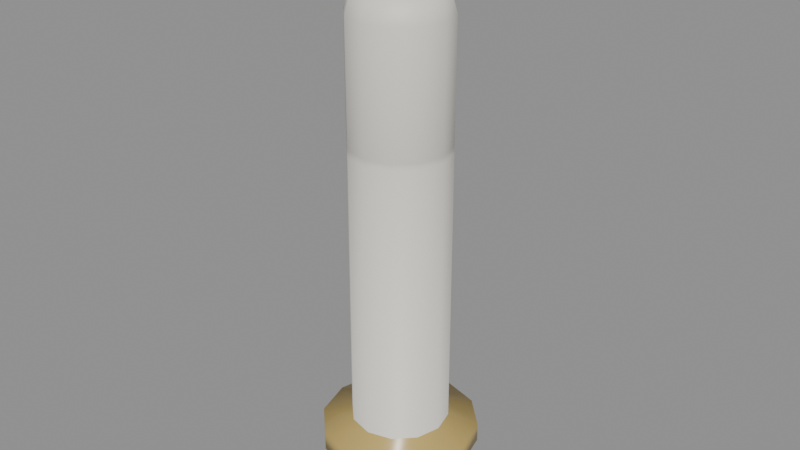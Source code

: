 # Source: candle.blend  (saved by Blender 4.0.36; exported with 4.5.12 LTS)
import bpy
from mathutils import Matrix  # noqa: F401  (used for matrix-valued properties, if any)

bpy.ops.wm.read_factory_settings(use_empty=True)
scene = bpy.context.scene
scene.name = 'Scene'

# ---- materials (node trees are filled in below, after node groups)
mat_prop_candle_paper = bpy.data.materials.new('Prop_candle_paper')
mat_prop_candle_paper.use_transparent_shadow = False
mat_prop_candle_paper.diffuse_color = (0.8, 0.775, 0.7, 1.0)
mat_prop_candle_ink = bpy.data.materials.new('Prop_candle_ink')
mat_prop_candle_ink.use_transparent_shadow = False
mat_prop_candle_ink.diffuse_color = (0.03, 0.035, 0.045, 1.0)
mat_prop_candle_brass = bpy.data.materials.new('Prop_candle_brass')
mat_prop_candle_brass.use_transparent_shadow = False
mat_prop_candle_brass.diffuse_color = (0.52, 0.38, 0.12, 1.0)

# ---- material node trees
mat_prop_candle_paper.use_nodes = True; mat_prop_candle_paper.node_tree.nodes.clear()
_N = mat_prop_candle_paper.node_tree.nodes; _L = mat_prop_candle_paper.node_tree.links
n0 = _N.new('ShaderNodeBsdfPrincipled'); n0.name = 'Principled BSDF'; n0.location = (10, 300)
n0.inputs[0].default_value = (0.8, 0.775, 0.7, 1.0)
n0.inputs[2].default_value = 0.55
n0.inputs[3].default_value = 1.45
n1 = _N.new('ShaderNodeOutputMaterial'); n1.name = 'Material Output'; n1.location = (300, 300)
_L.new(n0.outputs[0], n1.inputs[0])
n1.is_active_output = True
mat_prop_candle_ink.use_nodes = True; mat_prop_candle_ink.node_tree.nodes.clear()
_N = mat_prop_candle_ink.node_tree.nodes; _L = mat_prop_candle_ink.node_tree.links
n0 = _N.new('ShaderNodeBsdfPrincipled'); n0.name = 'Principled BSDF'; n0.location = (10, 300)
n0.inputs[0].default_value = (0.03, 0.035, 0.045, 1.0)
n0.inputs[2].default_value = 0.75
n0.inputs[3].default_value = 1.45
n1 = _N.new('ShaderNodeOutputMaterial'); n1.name = 'Material Output'; n1.location = (300, 300)
_L.new(n0.outputs[0], n1.inputs[0])
n1.is_active_output = True
mat_prop_candle_brass.use_nodes = True; mat_prop_candle_brass.node_tree.nodes.clear()
_N = mat_prop_candle_brass.node_tree.nodes; _L = mat_prop_candle_brass.node_tree.links
n0 = _N.new('ShaderNodeBsdfPrincipled'); n0.name = 'Principled BSDF'; n0.location = (10, 300)
n0.inputs[0].default_value = (0.52, 0.38, 0.12, 1.0)
n0.inputs[2].default_value = 0.3
n0.inputs[3].default_value = 1.45
n1 = _N.new('ShaderNodeOutputMaterial'); n1.name = 'Material Output'; n1.location = (300, 300)
_L.new(n0.outputs[0], n1.inputs[0])
n1.is_active_output = True

# ---- meshes
me_candle_mesh = bpy.data.meshes.new('candle_Mesh')
me_candle_mesh.from_pydata([(0.0, 0.0, -0.0735), (0.025, 0.0, -0.075), (0.02165, 0.0125, -0.075), (0.0125, 0.02165, -0.075), (1.531e-18, 0.025, -0.075), (-0.0125, 0.02165, -0.075), (-0.02165, 0.0125, -0.075), (-0.025, 3.062e-18, -0.075), (-0.02165, -0.0125, -0.075), (-0.0125, -0.02165, -0.075), (-4.592e-18, -0.025, -0.075), (0.0125, -0.02165, -0.075), (0.02165, -0.0125, -0.075), (0.025, 0.0, -0.069), (0.02165, 0.0125, -0.069), (0.0125, 0.02165, -0.069), (1.531e-18, 0.025, -0.069), (-0.0125, 0.02165, -0.069), (-0.02165, 0.0125, -0.069), (-0.025, 3.062e-18, -0.069), (-0.02165, -0.0125, -0.069), (-0.0125, -0.02165, -0.069), (-4.592e-18, -0.025, -0.069), (0.0125, -0.02165, -0.069), (0.02165, -0.0125, -0.069), (0.0155, 0.0, -0.066), (0.01342, 0.00775, -0.066), (0.00775, 0.01342, -0.066), (9.491e-19, 0.0155, -0.066), (-0.00775, 0.01342, -0.066), (-0.01342, 0.00775, -0.066), (-0.0155, 1.898e-18, -0.066), (-0.01342, -0.00775, -0.066), (-0.00775, -0.01342, -0.066), (-2.847e-18, -0.0155, -0.066), (0.00775, -0.01342, -0.066), (0.01342, -0.00775, -0.066), (0.0155, 0.0, 0.024), (0.01342, 0.00775, 0.024), (0.00775, 0.01342, 0.024), (9.491e-19, 0.0155, 0.024), (-0.00775, 0.01342, 0.024), (-0.01342, 0.00775, 0.024), (-0.0155, 1.898e-18, 0.024), (-0.01342, -0.00775, 0.024), (-0.00775, -0.01342, 0.024), (-2.847e-18, -0.0155, 0.024), (0.00775, -0.01342, 0.024), (0.01342, -0.00775, 0.024), (0.0152, 0.0, 0.025), (0.01316, 0.0076, 0.025), (0.0076, 0.01316, 0.025), (9.307e-19, 0.0152, 0.025), (-0.0076, 0.01316, 0.025), (-0.01316, 0.0076, 0.025), (-0.0152, 1.861e-18, 0.025), (-0.01316, -0.0076, 0.025), (-0.0076, -0.01316, 0.025), (-2.792e-18, -0.0152, 0.025), (0.0076, -0.01316, 0.025), (0.01316, -0.0076, 0.025), (0.0155, 0.0, 0.026), (0.01342, 0.00775, 0.026), (0.00775, 0.01342, 0.026), (9.491e-19, 0.0155, 0.026), (-0.00775, 0.01342, 0.026), (-0.01342, 0.00775, 0.026), (-0.0155, 1.898e-18, 0.026), (-0.01342, -0.00775, 0.026), (-0.00775, -0.01342, 0.026), (-2.847e-18, -0.0155, 0.026), (0.00775, -0.01342, 0.026), (0.01342, -0.00775, 0.026), (0.0155, 0.0, 0.064), (0.01342, 0.00775, 0.064), (0.00775, 0.01342, 0.064), (9.491e-19, 0.0155, 0.064), (-0.00775, 0.01342, 0.064), (-0.01342, 0.00775, 0.064), (-0.0155, 1.898e-18, 0.064), (-0.01342, -0.00775, 0.064), (-0.00775, -0.01342, 0.064), (-2.847e-18, -0.0155, 0.064), (0.00775, -0.01342, 0.064), (0.01342, -0.00775, 0.064), (0.0135, 0.0, 0.0712), (0.01169, 0.00675, 0.0712), (0.00675, 0.01169, 0.0712), (8.266e-19, 0.0135, 0.0712), (-0.00675, 0.01169, 0.0712), (-0.01169, 0.00675, 0.0712), (-0.0135, 1.653e-18, 0.0712), (-0.01169, -0.00675, 0.0712), (-0.00675, -0.01169, 0.0712), (-2.48e-18, -0.0135, 0.0712), (0.00675, -0.01169, 0.0712), (0.01169, -0.00675, 0.0712), (0.0016, 0.0, 0.072), (0.001386, 0.0008, 0.072), (0.0008, 0.001386, 0.072), (9.797e-20, 0.0016, 0.072), (-0.0008, 0.001386, 0.072), (-0.001386, 0.0008, 0.072), (-0.0016, 1.959e-19, 0.072), (-0.001386, -0.0008, 0.072), (-0.0008, -0.001386, 0.072), (-2.939e-19, -0.0016, 0.072), (0.0008, -0.001386, 0.072), (0.001386, -0.0008, 0.072), (0.0, 0.0, 0.075)], [], [(0, 2, 1), (0, 3, 2), (0, 4, 3), (0, 5, 4), (0, 6, 5), (0, 7, 6), (0, 8, 7), (0, 9, 8), (0, 10, 9), (0, 11, 10), (0, 12, 11), (0, 1, 12), (1, 14, 13), (2, 15, 14), (3, 16, 15), (4, 17, 16), (5, 18, 17), (6, 19, 18), (7, 20, 19), (8, 21, 20), (9, 22, 21), (10, 23, 22), (11, 24, 23), (12, 13, 24), (13, 26, 25), (14, 27, 26), (15, 28, 27), (16, 29, 28), (17, 30, 29), (18, 31, 30), (19, 32, 31), (20, 33, 32), (21, 34, 33), (22, 35, 34), (23, 36, 35), (24, 25, 36), (25, 38, 37), (26, 39, 38), (27, 40, 39), (28, 41, 40), (29, 42, 41), (30, 43, 42), (31, 44, 43), (32, 45, 44), (33, 46, 45), (34, 47, 46), (35, 48, 47), (36, 37, 48), (37, 50, 49), (38, 51, 50), (39, 52, 51), (40, 53, 52), (41, 54, 53), (42, 55, 54), (43, 56, 55), (44, 57, 56), (45, 58, 57), (46, 59, 58), (47, 60, 59), (48, 49, 60), (49, 62, 61), (50, 63, 62), (51, 64, 63), (52, 65, 64), (53, 66, 65), (54, 67, 66), (55, 68, 67), (56, 69, 68), (57, 70, 69), (58, 71, 70), (59, 72, 71), (60, 61, 72), (61, 74, 73), (62, 75, 74), (63, 76, 75), (64, 77, 76), (65, 78, 77), (66, 79, 78), (67, 80, 79), (68, 81, 80), (69, 82, 81), (70, 83, 82), (71, 84, 83), (72, 73, 84), (73, 86, 85), (74, 87, 86), (75, 88, 87), (76, 89, 88), (77, 90, 89), (78, 91, 90), (79, 92, 91), (80, 93, 92), (81, 94, 93), (82, 95, 94), (83, 96, 95), (84, 85, 96), (85, 98, 97), (86, 99, 98), (87, 100, 99), (88, 101, 100), (89, 102, 101), (90, 103, 102), (91, 104, 103), (92, 105, 104), (93, 106, 105), (94, 107, 106), (95, 108, 107), (96, 97, 108), (97, 98, 109), (98, 99, 109), (99, 100, 109), (100, 101, 109), (101, 102, 109), (102, 103, 109), (103, 104, 109), (104, 105, 109), (105, 106, 109), (106, 107, 109), (107, 108, 109), (108, 97, 109), (1, 2, 14), (2, 3, 15), (3, 4, 16), (4, 5, 17), (5, 6, 18), (6, 7, 19), (7, 8, 20), (8, 9, 21), (9, 10, 22), (10, 11, 23), (11, 12, 24), (12, 1, 13), (13, 14, 26), (14, 15, 27), (15, 16, 28), (16, 17, 29), (17, 18, 30), (18, 19, 31), (19, 20, 32), (20, 21, 33), (21, 22, 34), (22, 23, 35), (23, 24, 36), (24, 13, 25), (25, 26, 38), (26, 27, 39), (27, 28, 40), (28, 29, 41), (29, 30, 42), (30, 31, 43), (31, 32, 44), (32, 33, 45), (33, 34, 46), (34, 35, 47), (35, 36, 48), (36, 25, 37), (37, 38, 50), (38, 39, 51), (39, 40, 52), (40, 41, 53), (41, 42, 54), (42, 43, 55), (43, 44, 56), (44, 45, 57), (45, 46, 58), (46, 47, 59), (47, 48, 60), (48, 37, 49), (49, 50, 62), (50, 51, 63), (51, 52, 64), (52, 53, 65), (53, 54, 66), (54, 55, 67), (55, 56, 68), (56, 57, 69), (57, 58, 70), (58, 59, 71), (59, 60, 72), (60, 49, 61), (61, 62, 74), (62, 63, 75), (63, 64, 76), (64, 65, 77), (65, 66, 78), (66, 67, 79), (67, 68, 80), (68, 69, 81), (69, 70, 82), (70, 71, 83), (71, 72, 84), (72, 61, 73), (73, 74, 86), (74, 75, 87), (75, 76, 88), (76, 77, 89), (77, 78, 90), (78, 79, 91), (79, 80, 92), (80, 81, 93), (81, 82, 94), (82, 83, 95), (83, 84, 96), (84, 73, 85), (85, 86, 98), (86, 87, 99), (87, 88, 100), (88, 89, 101), (89, 90, 102), (90, 91, 103), (91, 92, 104), (92, 93, 105), (93, 94, 106), (94, 95, 107), (95, 96, 108), (96, 85, 97)])
me_candle_mesh.polygons.foreach_set('use_smooth', [True] * 216)
me_candle_mesh.polygons.foreach_set('material_index', [2, 2, 2, 2, 2, 2, 2, 2, 2, 2, 2, 2, 2, 2, 2, 2, 2, 2, 2, 2, 2, 2, 2, 2, 2, 2, 2, 2, 2, 2, 2, 2, 2, 2, 2, 2, 0, 0, 0, 0, 0, 0, 0, 0, 0, 0, 0, 0, 0, 0, 0, 0, 0, 0, 0, 0, 0, 0, 0, 0, 0, 0, 0, 0, 0, 0, 0, 0, 0, 0, 0, 0, 0, 0, 0, 0, 0, 0, 0, 0, 0, 0, 0, 0, 0, 0, 0, 0, 0, 0, 0, 0, 0, 0, 0, 0, 0, 0, 0, 0, 0, 0, 0, 0, 0, 0, 0, 0, 1, 1, 1, 1, 1, 1, 1, 1, 1, 1, 1, 1, 2, 2, 2, 2, 2, 2, 2, 2, 2, 2, 2, 2, 2, 2, 2, 2, 2, 2, 2, 2, 2, 2, 2, 2, 0, 0, 0, 0, 0, 0, 0, 0, 0, 0, 0, 0, 0, 0, 0, 0, 0, 0, 0, 0, 0, 0, 0, 0, 0, 0, 0, 0, 0, 0, 0, 0, 0, 0, 0, 0, 0, 0, 0, 0, 0, 0, 0, 0, 0, 0, 0, 0, 0, 0, 0, 0, 0, 0, 0, 0, 0, 0, 0, 0, 0, 0, 0, 0, 0, 0, 0, 0, 0, 0, 0, 0])
me_candle_mesh.materials.append(mat_prop_candle_paper)
me_candle_mesh.materials.append(mat_prop_candle_ink)
me_candle_mesh.materials.append(mat_prop_candle_brass)
me_candle_mesh.update()

# ---- objects
ob_candle = bpy.data.objects.new('candle', me_candle_mesh)

# ---- transforms, parenting, visibility, modifiers, constraints
ob_candle.location = (0.0, 0.0, 0.0)

# ---- collection membership
scene.collection.objects.link(ob_candle)

# ---- scene / render settings (as saved in the file)
scene.frame_start = 1; scene.frame_end = 250; scene.frame_set(1)
scene.render.engine = 'BLENDER_EEVEE_NEXT'
scene.cycles.sampling_pattern = 'TABULATED_SOBOL'
bpy.context.view_layer.update()

# ---- added for rendering (the .blend has no active camera and no usable light): camera, sun + grey world if the file has none
cam_auto = bpy.data.cameras.new('AutoCamera')
cam_auto.lens = 50.0
cam_auto.sensor_width = 36.0
cam_auto.clip_end = 1000.0
ob_auto_camera = bpy.data.objects.new('AutoCamera', cam_auto)
scene.collection.objects.link(ob_auto_camera)
ob_auto_camera.location = (0.185045, -0.222054, 0.148036)
ob_auto_camera.rotation_euler = (1.09748, -7.21219e-08, 0.694738)
scene.camera = ob_auto_camera
light_auto_sun = bpy.data.lights.new('AutoSun', 'SUN')
light_auto_sun.energy = 3.0
light_auto_sun.angle = 0.0523599
ob_auto_sun = bpy.data.objects.new('AutoSun', light_auto_sun)
scene.collection.objects.link(ob_auto_sun)
ob_auto_sun.rotation_euler = (0.872665, 0.174533, 0.523599)
if scene.world is None:
    world_auto = bpy.data.worlds.new('AutoWorld')
    world_auto.color = (0.3, 0.3, 0.3)
    scene.world = world_auto
bpy.context.view_layer.update()
